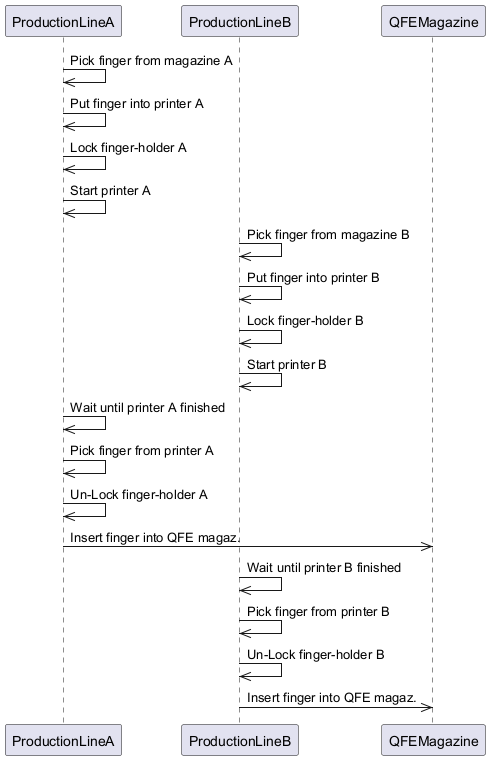

The diagram above was rendered by PlantUML. Its source (embedded in the PNG):
@startuml
participant ProductionLineA
participant ProductionLineB
participant QFEMagazine

ProductionLineA ->> ProductionLineA: Pick finger from magazine A
ProductionLineA ->> ProductionLineA: Put finger into printer A
ProductionLineA ->> ProductionLineA: Lock finger-holder A
ProductionLineA ->> ProductionLineA: Start printer A

ProductionLineB ->> ProductionLineB: Pick finger from magazine B
ProductionLineB ->> ProductionLineB: Put finger into printer B
ProductionLineB ->> ProductionLineB: Lock finger-holder B
ProductionLineB ->> ProductionLineB: Start printer B

ProductionLineA ->> ProductionLineA: Wait until printer A finished
ProductionLineA ->> ProductionLineA: Pick finger from printer A
ProductionLineA ->> ProductionLineA: Un-Lock finger-holder A
ProductionLineA ->> QFEMagazine: Insert finger into QFE magaz.

ProductionLineB ->> ProductionLineB: Wait until printer B finished
ProductionLineB ->> ProductionLineB: Pick finger from printer B
ProductionLineB ->> ProductionLineB: Un-Lock finger-holder B
ProductionLineB ->> QFEMagazine: Insert finger into QFE magaz.
@enduml